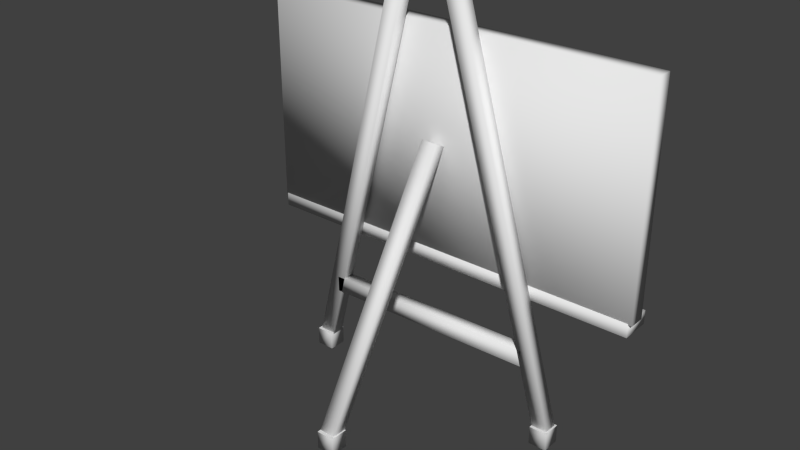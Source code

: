 # Source: Blackboard.blend  (saved by Blender 2.73.0; exported with 4.5.12 LTS)
import bpy
from mathutils import Matrix  # noqa: F401  (used for matrix-valued properties, if any)

bpy.ops.wm.read_factory_settings(use_empty=True)
scene = bpy.context.scene
scene.name = 'Scene'

# ---- collections
col_collection_1 = bpy.data.collections.new('Collection 1'); scene.collection.children.link(col_collection_1)

# ---- materials (node trees are filled in below, after node groups)
mat_material = bpy.data.materials.new('Material')
mat_material.alpha_threshold = 0.0
mat_material.use_transparent_shadow = False
mat_material.roughness = 0.5
mat_material.line_color = (0.0, 0.0, 0.0, 1.0)
mat_material_007 = bpy.data.materials.new('Material.007')
mat_material_007.alpha_threshold = 0.0
mat_material_007.use_transparent_shadow = False
mat_material_007.roughness = 0.5
mat_material_008 = bpy.data.materials.new('Material.008')
mat_material_008.alpha_threshold = 0.0
mat_material_008.use_transparent_shadow = False
mat_material_008.roughness = 0.5
mat_material_006 = bpy.data.materials.new('Material.006')
mat_material_006.alpha_threshold = 0.0
mat_material_006.use_transparent_shadow = False
mat_material_006.roughness = 0.5
mat_material_003 = bpy.data.materials.new('Material.003')
mat_material_003.alpha_threshold = 0.0
mat_material_003.use_transparent_shadow = False
mat_material_003.roughness = 0.5
mat_material_004 = bpy.data.materials.new('Material.004')
mat_material_004.alpha_threshold = 0.0
mat_material_004.use_transparent_shadow = False
mat_material_004.roughness = 0.5
mat_material_001 = bpy.data.materials.new('Material.001')
mat_material_001.alpha_threshold = 0.0
mat_material_001.use_transparent_shadow = False
mat_material_001.roughness = 0.5
mat_material_002 = bpy.data.materials.new('Material.002')
mat_material_002.alpha_threshold = 0.0
mat_material_002.use_transparent_shadow = False
mat_material_002.roughness = 0.5
mat_material_005 = bpy.data.materials.new('Material.005')
mat_material_005.alpha_threshold = 0.0
mat_material_005.use_transparent_shadow = False
mat_material_005.roughness = 0.5

# ---- material node trees

# ---- world
world_world = bpy.data.worlds.new('World'); scene.world = world_world
world_world.color = (0.05088, 0.05088, 0.05088)
world_world.use_sun_shadow = False
world_world.sun_shadow_jitter_overblur = 0.0
world_world.cycles.sampling_method = 'MANUAL'
world_world.cycles.sample_map_resolution = 256

# ---- meshes
me_cube = bpy.data.meshes.new('Cube')
me_cube.from_pydata([(-0.3556, -2.082, -3.65), (-0.08066, -2.082, -3.65), (-0.08066, -2.357, -3.65), (-0.3556, -2.357, -3.65), (1.821, -0.1125, -3.66), (2.096, -0.1125, -3.66), (2.096, -0.3874, -3.66), (1.821, -0.3874, -3.66), (-2.203, -0.1125, -3.674), (-1.928, -0.1125, -3.674), (-1.928, -0.3874, -3.674), (-2.203, -0.3874, -3.674), (1.572, -0.3397, -2.788), (1.568, -0.3397, -2.545), (1.568, -0.1409, -2.545), (1.572, -0.1409, -2.788), (-1.781, -0.3397, -2.844), (-1.785, -0.3397, -2.601), (-1.785, -0.1409, -2.601), (-1.781, -0.1409, -2.844), (0.02183, -0.2888, 0.06898), (-0.2211, -0.2854, 0.07517), (-0.2211, -0.1108, -0.01979), (0.02183, -0.1141, -0.02598), (-0.101, -2.31, -3.648), (-0.3439, -2.306, -3.642), (-0.3439, -2.132, -3.737), (-0.101, -2.135, -3.743), (0.4092, -0.3397, 2.196), (0.1754, -0.3397, 2.129), (0.1754, -0.1409, 2.129), (0.4092, -0.1409, 2.196), (2.072, -0.3397, -3.651), (1.838, -0.3397, -3.717), (1.838, -0.1409, -3.717), (2.072, -0.1409, -3.651), (-0.5081, -0.3397, 2.165), (-0.7444, -0.3397, 2.222), (-0.7444, -0.1409, 2.222), (-0.5081, -0.1409, 2.165), (-1.938, -0.3397, -3.743), (-2.175, -0.3397, -3.686), (-2.175, -0.1409, -3.686), (-1.938, -0.1409, -3.743), (-3.038, -0.1124, -1.851), (2.997, -0.1124, -1.851), (2.997, 0.3377, -1.851), (-3.038, 0.3377, -1.851), (-3.038, -0.1124, -1.644), (2.997, -0.1124, -1.644), (2.997, 0.3377, -1.644), (-3.038, 0.3377, -1.644), (3.054, 0.1331, -1.659), (-3.054, 0.1331, -1.659), (-3.054, -0.1096, -1.659), (3.054, -0.1096, -1.659), (3.054, 0.1331, 1.659), (-3.054, 0.1331, 1.659), (-3.054, -0.1096, 1.659), (3.054, -0.1096, 1.659), (2.633, -0.09595, -1.43), (-2.633, -0.09595, -1.43), (2.633, -0.09595, 1.43), (-2.633, -0.09595, 1.43)], [], [(3, 2, 1, 0), (7, 6, 5, 4), (11, 10, 9, 8), (16, 17, 13, 12), (17, 18, 14, 13), (18, 19, 15, 14), (19, 16, 12, 15), (12, 13, 14, 15), (19, 18, 17, 16), (24, 25, 21, 20), (25, 26, 22, 21), (26, 27, 23, 22), (27, 24, 20, 23), (20, 21, 22, 23), (27, 26, 25, 24), (32, 33, 29, 28), (33, 34, 30, 29), (34, 35, 31, 30), (35, 32, 28, 31), (28, 29, 30, 31), (35, 34, 33, 32), (40, 41, 37, 36), (41, 42, 38, 37), (42, 43, 39, 38), (43, 40, 36, 39), (36, 37, 38, 39), (43, 42, 41, 40), (48, 49, 45, 44), (49, 50, 46, 45), (50, 51, 47, 46), (51, 48, 44, 47), (44, 45, 46, 47), (51, 50, 49, 48), (52, 53, 54, 55), (56, 59, 58, 57), (56, 57, 63, 62), (53, 57, 58, 54), (54, 58, 59, 55), (56, 52, 55, 59), (57, 53, 61, 63), (52, 56, 62, 60), (53, 52, 60, 61)])
me_cube.polygons.foreach_set('use_smooth', [True] * 42)
me_cube.polygons.foreach_set('material_index', [1, 2, 3, 4, 4, 4, 4, 4, 4, 5, 5, 5, 5, 5, 5, 6, 6, 6, 6, 6, 6, 7, 7, 7, 7, 7, 7, 8, 8, 8, 8, 8, 8, 0, 0, 0, 0, 0, 0, 0, 0, 0])
_uv = me_cube.uv_layers.new(name='UVMap')
_uv.uv.foreach_set('vector', [0.0, 0.0, 1.0, 0.0, 1.0, 1.0, 0.0, 1.0, 0.0, 0.0, 1.0, 0.0, 1.0, 1.0, 0.0, 1.0, 0.0, 0.0, 1.0, 0.0, 1.0, 1.0, 0.0, 1.0, 0.0, 0.0, 1.0, 0.0, 1.0, 1.0, 0.0, 1.0, 0.0, 0.0, 1.0, 0.0, 1.0, 1.0, 0.0, 1.0, 0.0, 0.0, 1.0, 0.0, 1.0, 1.0, 0.0, 1.0, 0.0, 0.0, 1.0, 0.0, 1.0, 1.0, 0.0, 1.0, 0.0, 0.0, 1.0, 0.0, 1.0, 1.0, 0.0, 1.0, 0.0, 0.0, 1.0, 0.0, 1.0, 1.0, 0.0, 1.0, 0.0, 0.0, 1.0, 0.0, 1.0, 1.0, 0.0, 1.0, 0.0, 0.0, 1.0, 0.0, 1.0, 1.0, 0.0, 1.0, 0.0, 0.0, 1.0, 0.0, 1.0, 1.0, 0.0, 1.0, 0.0, 0.0, 1.0, 0.0, 1.0, 1.0, 0.0, 1.0, 0.0, 0.0, 1.0, 0.0, 1.0, 1.0, 0.0, 1.0, 0.0, 0.0, 1.0, 0.0, 1.0, 1.0, 0.0, 1.0, 0.0, 0.0, 1.0, 0.0, 1.0, 1.0, 0.0, 1.0, 0.0, 0.0, 1.0, 0.0, 1.0, 1.0, 0.0, 1.0, 0.0, 0.0, 1.0, 0.0, 1.0, 1.0, 0.0, 1.0, 0.0, 0.0, 1.0, 0.0, 1.0, 1.0, 0.0, 1.0, 0.0, 0.0, 1.0, 0.0, 1.0, 1.0, 0.0, 1.0, 0.0, 0.0, 1.0, 0.0, 1.0, 1.0, 0.0, 1.0, 0.0, 0.0, 1.0, 0.0, 1.0, 1.0, 0.0, 1.0, 0.0, 0.0, 1.0, 0.0, 1.0, 1.0, 0.0, 1.0, 0.0, 0.0, 1.0, 0.0, 1.0, 1.0, 0.0, 1.0, 0.0, 0.0, 1.0, 0.0, 1.0, 1.0, 0.0, 1.0, 0.0, 0.0, 1.0, 0.0, 1.0, 1.0, 0.0, 1.0, 0.0, 0.0, 1.0, 0.0, 1.0, 1.0, 0.0, 1.0, 0.0, 0.0, 1.0, 0.0, 1.0, 1.0, 0.0, 1.0, 0.0, 0.0, 1.0, 0.0, 1.0, 1.0, 0.0, 1.0, 0.0, 0.0, 1.0, 0.0, 1.0, 1.0, 0.0, 1.0, 0.0, 0.0, 1.0, 0.0, 1.0, 1.0, 0.0, 1.0, 0.0, 0.0, 1.0, 0.0, 1.0, 1.0, 0.0, 1.0, 0.0, 0.0, 1.0, 0.0, 1.0, 1.0, 0.0, 1.0, 0.0, 0.0, 0.0, 0.0, 0.0, 0.0, 0.0, 0.0, 0.0, 0.0, 0.0, 0.0, 0.0, 0.0, 0.0, 0.0, 0.9999, 0.9462, 9.726e-05, 0.9462, 0.06899, 9.726e-05, 0.931, 9.745e-05, 0.4999, 0.5001, 0.4999, 0.9999, 9.996e-05, 0.9999, 0.0001001, 0.5001, 9.998e-05, 0.9999, 9.998e-05, 9.998e-05, 0.9999, 9.998e-05, 0.9999, 0.9999, 0.4999, 9.996e-05, 0.4999, 0.4999, 9.998e-05, 0.4999, 9.996e-05, 0.0001001, 9.73e-05, 0.9999, 9.726e-05, 9.726e-05, 0.9462, 0.06899, 0.9462, 0.931, 0.9462, 9.726e-05, 0.9462, 0.9999, 9.726e-05, 0.931, 9.726e-05, 0.06899, 9.726e-05, 9.726e-05, 0.9999, 9.726e-05, 0.931, 0.9462, 0.06899, 0.9462])
me_cube.materials.append(mat_material)
me_cube.materials.append(mat_material_007)
me_cube.materials.append(mat_material_008)
me_cube.materials.append(mat_material_006)
me_cube.materials.append(mat_material_003)
me_cube.materials.append(mat_material_004)
me_cube.materials.append(mat_material_001)
me_cube.materials.append(mat_material_002)
me_cube.materials.append(mat_material_005)
me_cube.use_remesh_preserve_volume = False
me_cube.use_remesh_preserve_attributes = False
me_cube.use_mirror_vertex_groups = False
me_cube.update()
me_cube_002 = bpy.data.meshes.new('Cube.002')
me_cube_002.from_pydata([(-0.3556, -2.082, -3.925), (-0.08066, -2.082, -3.925), (-0.08066, -2.357, -3.925), (-0.3556, -2.357, -3.925), (-0.3556, -2.082, -3.65), (-0.08066, -2.082, -3.65), (-0.08066, -2.357, -3.65), (-0.3556, -2.357, -3.65), (1.821, -0.1125, -3.935), (2.096, -0.1125, -3.935), (2.096, -0.3874, -3.935), (1.821, -0.3874, -3.935), (1.821, -0.1125, -3.66), (2.096, -0.1125, -3.66), (2.096, -0.3874, -3.66), (1.821, -0.3874, -3.66), (-2.203, -0.1125, -3.949), (-1.928, -0.1125, -3.949), (-1.928, -0.3874, -3.949), (-2.203, -0.3874, -3.949), (-2.203, -0.1125, -3.674), (-1.928, -0.1125, -3.674), (-1.928, -0.3874, -3.674), (-2.203, -0.3874, -3.674)], [], [(4, 5, 1, 0), (5, 6, 2, 1), (6, 7, 3, 2), (7, 4, 0, 3), (0, 1, 2, 3), (12, 13, 9, 8), (13, 14, 10, 9), (14, 15, 11, 10), (15, 12, 8, 11), (8, 9, 10, 11), (20, 21, 17, 16), (21, 22, 18, 17), (22, 23, 19, 18), (23, 20, 16, 19), (16, 17, 18, 19)])
me_cube_002.polygons.foreach_set('use_smooth', [True] * 15)
me_cube_002.polygons.foreach_set('material_index', [1, 1, 1, 1, 1, 2, 2, 2, 2, 2, 3, 3, 3, 3, 3])
_uv = me_cube_002.uv_layers.new(name='UVMap')
_uv.uv.foreach_set('vector', [0.0, 0.0, 1.0, 0.0, 1.0, 1.0, 0.0, 1.0, 0.0, 0.0, 1.0, 0.0, 1.0, 1.0, 0.0, 1.0, 0.0, 0.0, 1.0, 0.0, 1.0, 1.0, 0.0, 1.0, 0.0, 0.0, 1.0, 0.0, 1.0, 1.0, 0.0, 1.0, 0.0, 0.0, 1.0, 0.0, 1.0, 1.0, 0.0, 1.0, 0.0, 0.0, 1.0, 0.0, 1.0, 1.0, 0.0, 1.0, 0.0, 0.0, 1.0, 0.0, 1.0, 1.0, 0.0, 1.0, 0.0, 0.0, 1.0, 0.0, 1.0, 1.0, 0.0, 1.0, 0.0, 0.0, 1.0, 0.0, 1.0, 1.0, 0.0, 1.0, 0.0, 0.0, 1.0, 0.0, 1.0, 1.0, 0.0, 1.0, 0.0, 0.0, 1.0, 0.0, 1.0, 1.0, 0.0, 1.0, 0.0, 0.0, 1.0, 0.0, 1.0, 1.0, 0.0, 1.0, 0.0, 0.0, 1.0, 0.0, 1.0, 1.0, 0.0, 1.0, 0.0, 0.0, 1.0, 0.0, 1.0, 1.0, 0.0, 1.0, 0.0, 0.0, 1.0, 0.0, 1.0, 1.0, 0.0, 1.0])
me_cube_002.materials.append(mat_material)
me_cube_002.materials.append(mat_material_007)
me_cube_002.materials.append(mat_material_008)
me_cube_002.materials.append(mat_material_006)
me_cube_002.materials.append(mat_material_003)
me_cube_002.materials.append(mat_material_004)
me_cube_002.materials.append(mat_material_001)
me_cube_002.materials.append(mat_material_002)
me_cube_002.materials.append(mat_material_005)
me_cube_002.use_remesh_preserve_volume = False
me_cube_002.use_remesh_preserve_attributes = False
me_cube_002.use_mirror_vertex_groups = False
me_cube_002.update()
me_cube_001 = bpy.data.meshes.new('Cube.001')
me_cube_001.from_pydata([(2.633, -0.09595, -1.43), (-2.633, -0.09595, -1.43), (2.633, -0.09595, 1.43), (-2.633, -0.09595, 1.43)], [], [(0, 2, 3, 1)])
me_cube_001.polygons.foreach_set('use_smooth', [True] * 1)
_uv = me_cube_001.uv_layers.new(name='UVMap')
_uv.uv.foreach_set('vector', [0.9999, 9.998e-05, 0.9999, 0.9999, 9.998e-05, 0.9999, 0.0001001, 0.0001004])
me_cube_001.materials.append(mat_material)
me_cube_001.materials.append(mat_material_007)
me_cube_001.materials.append(mat_material_008)
me_cube_001.materials.append(mat_material_006)
me_cube_001.materials.append(mat_material_003)
me_cube_001.materials.append(mat_material_004)
me_cube_001.materials.append(mat_material_001)
me_cube_001.materials.append(mat_material_002)
me_cube_001.materials.append(mat_material_005)
me_cube_001.use_remesh_preserve_volume = False
me_cube_001.use_remesh_preserve_attributes = False
me_cube_001.use_mirror_vertex_groups = False
me_cube_001.update()

# ---- objects
ob_blackboardframe = bpy.data.objects.new('BlackboardFrame', me_cube)
ob_blackboardrubberbase = bpy.data.objects.new('BlackboardRubberBase', me_cube_002)
ob_blackboard = bpy.data.objects.new('Blackboard', me_cube_001)

# ---- transforms, parenting, visibility, modifiers, constraints
ob_blackboardframe.location = (0.0, 0.0, 3.937)
ob_blackboardframe.lock_rotations_4d = False
ob_blackboardframe.empty_display_type = 'ARROWS'
ob_blackboardframe.lineart.crease_threshold = 0.0
ob_blackboardrubberbase.parent = ob_blackboardframe
ob_blackboardrubberbase.matrix_parent_inverse = Matrix(((1.0, 0.0, 0.0, -0.0), (0.0, 1.0, 0.0, -0.0), (0.0, 0.0, 1.0, -3.937), (0.0, 0.0, 0.0, 1.0)))
ob_blackboardrubberbase.location = (0.0, 0.0, 3.937)
ob_blackboardrubberbase.lock_rotations_4d = False
ob_blackboardrubberbase.empty_display_type = 'ARROWS'
ob_blackboardrubberbase.lineart.crease_threshold = 0.0
ob_blackboard.parent = ob_blackboardframe
ob_blackboard.matrix_parent_inverse = Matrix(((1.0, 0.0, 0.0, -0.0), (0.0, 1.0, 0.0, -0.0), (0.0, 0.0, 1.0, -3.937), (0.0, 0.0, 0.0, 1.0)))
ob_blackboard.location = (0.0, 0.0, 3.937)
ob_blackboard.lock_rotations_4d = False
ob_blackboard.empty_display_type = 'ARROWS'
ob_blackboard.lineart.crease_threshold = 0.0

# ---- collection membership
col_collection_1.objects.link(ob_blackboardframe)
col_collection_1.objects.link(ob_blackboardrubberbase)
col_collection_1.objects.link(ob_blackboard)

# ---- scene / render settings (as saved in the file)
scene.frame_start = 1; scene.frame_end = 250; scene.frame_set(1)
scene.render.engine = 'BLENDER_EEVEE_NEXT'
scene.render.resolution_percentage = 50
scene.render.dither_intensity = 0.0
scene.cycles.use_denoising = False
scene.cycles.samples = 10
scene.cycles.sampling_pattern = 'TABULATED_SOBOL'
scene.cycles.light_sampling_threshold = 0.0
scene.cycles.use_adaptive_sampling = False
scene.cycles.use_light_tree = False
scene.cycles.blur_glossy = 0.0
scene.cycles.pixel_filter_type = 'GAUSSIAN'
scene.cycles.sample_clamp_indirect = 0.0
scene.view_settings.view_transform = 'Standard'
bpy.context.view_layer.update()

# ---- added for rendering (the .blend has no active camera and no usable light): camera, sun
cam_auto = bpy.data.cameras.new('AutoCamera')
cam_auto.lens = 50.0
cam_auto.sensor_width = 36.0
cam_auto.clip_end = 1000.0
ob_auto_camera = bpy.data.objects.new('AutoCamera', cam_auto)
scene.collection.objects.link(ob_auto_camera)
ob_auto_camera.location = (8.41078, -11.1028, 9.80202)
ob_auto_camera.rotation_euler = (1.09748, -7.21219e-08, 0.694738)
scene.camera = ob_auto_camera
light_auto_sun = bpy.data.lights.new('AutoSun', 'SUN')
light_auto_sun.energy = 3.0
light_auto_sun.angle = 0.0523599
ob_auto_sun = bpy.data.objects.new('AutoSun', light_auto_sun)
scene.collection.objects.link(ob_auto_sun)
ob_auto_sun.rotation_euler = (0.872665, 0.174533, 0.523599)
bpy.context.view_layer.update()
